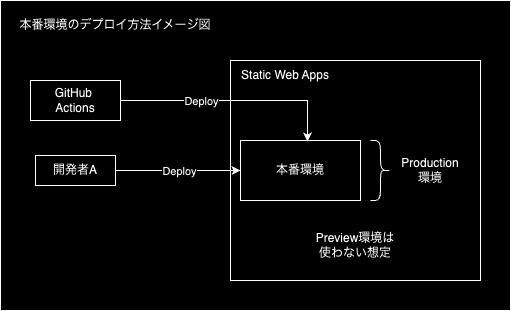

The diagram above was exported from draw.io. Its source (the exported page's mxGraphModel, read from the mxfile embedded in the PNG):
<mxGraphModel dx="1434" dy="765" grid="1" gridSize="10" guides="1" tooltips="1" connect="1" arrows="1" fold="1" page="1" pageScale="1" pageWidth="827" pageHeight="1169" math="0" shadow="0">
  <root>
    <mxCell id="0" />
    <mxCell id="1" parent="0" />
    <mxCell id="KGERIGThwvE2qasfUlDp-57" value="" style="rounded=0;whiteSpace=wrap;html=1;" parent="1" vertex="1">
      <mxGeometry x="70" y="140" width="510" height="310" as="geometry" />
    </mxCell>
    <mxCell id="KGERIGThwvE2qasfUlDp-40" value="" style="rounded=0;whiteSpace=wrap;html=1;" parent="1" vertex="1">
      <mxGeometry x="300" y="200" width="250" height="220" as="geometry" />
    </mxCell>
    <mxCell id="KGERIGThwvE2qasfUlDp-1" value="本番環境" style="rounded=0;whiteSpace=wrap;html=1;" parent="1" vertex="1">
      <mxGeometry x="310" y="280" width="120" height="60" as="geometry" />
    </mxCell>
    <mxCell id="KGERIGThwvE2qasfUlDp-3" value="本番環境のデプロイ方法イメージ図" style="text;html=1;strokeColor=none;fillColor=none;align=center;verticalAlign=middle;whiteSpace=wrap;rounded=0;" parent="1" vertex="1">
      <mxGeometry x="80" y="150" width="210" height="30" as="geometry" />
    </mxCell>
    <mxCell id="KGERIGThwvE2qasfUlDp-7" value="Production環境" style="text;html=1;strokeColor=none;fillColor=none;align=center;verticalAlign=middle;whiteSpace=wrap;rounded=0;" parent="1" vertex="1">
      <mxGeometry x="470" y="295" width="60" height="30" as="geometry" />
    </mxCell>
    <mxCell id="KGERIGThwvE2qasfUlDp-14" value="開発者A" style="rounded=0;whiteSpace=wrap;html=1;" parent="1" vertex="1">
      <mxGeometry x="105" y="295" width="80" height="30" as="geometry" />
    </mxCell>
    <mxCell id="KGERIGThwvE2qasfUlDp-35" value="GitHub&amp;nbsp;&lt;br&gt;Actions" style="rounded=0;whiteSpace=wrap;html=1;" parent="1" vertex="1">
      <mxGeometry x="100" y="220" width="90" height="40" as="geometry" />
    </mxCell>
    <mxCell id="KGERIGThwvE2qasfUlDp-41" value="Static Web Apps" style="text;html=1;strokeColor=none;fillColor=none;align=center;verticalAlign=middle;whiteSpace=wrap;rounded=0;" parent="1" vertex="1">
      <mxGeometry x="300" y="200" width="110" height="30" as="geometry" />
    </mxCell>
    <mxCell id="KGERIGThwvE2qasfUlDp-42" value="" style="shape=curlyBracket;whiteSpace=wrap;html=1;rounded=1;flipH=1;labelPosition=right;verticalLabelPosition=middle;align=left;verticalAlign=middle;" parent="1" vertex="1">
      <mxGeometry x="440" y="280" width="20" height="60" as="geometry" />
    </mxCell>
    <mxCell id="KGERIGThwvE2qasfUlDp-53" value="" style="endArrow=classic;html=1;rounded=0;exitX=1;exitY=0.5;exitDx=0;exitDy=0;entryX=0.558;entryY=0.017;entryDx=0;entryDy=0;entryPerimeter=0;" parent="1" source="KGERIGThwvE2qasfUlDp-35" target="KGERIGThwvE2qasfUlDp-1" edge="1">
      <mxGeometry relative="1" as="geometry">
        <mxPoint x="250" y="404.5" as="sourcePoint" />
        <mxPoint x="330" y="405" as="targetPoint" />
        <Array as="points">
          <mxPoint x="377" y="240" />
        </Array>
      </mxGeometry>
    </mxCell>
    <mxCell id="KGERIGThwvE2qasfUlDp-54" value="Deploy" style="edgeLabel;resizable=0;html=1;align=center;verticalAlign=middle;" parent="KGERIGThwvE2qasfUlDp-53" connectable="0" vertex="1">
      <mxGeometry relative="1" as="geometry">
        <mxPoint x="-34" as="offset" />
      </mxGeometry>
    </mxCell>
    <mxCell id="nAQAxe3DQnU_imu0u896-3" value="Preview環境は&lt;br&gt;使わない想定" style="text;html=1;strokeColor=none;fillColor=none;align=center;verticalAlign=middle;whiteSpace=wrap;rounded=0;" parent="1" vertex="1">
      <mxGeometry x="360" y="370" width="130" height="30" as="geometry" />
    </mxCell>
    <mxCell id="nAQAxe3DQnU_imu0u896-5" value="" style="endArrow=classic;html=1;rounded=0;entryX=0;entryY=0.5;entryDx=0;entryDy=0;exitX=1;exitY=0.5;exitDx=0;exitDy=0;" parent="1" source="KGERIGThwvE2qasfUlDp-14" target="KGERIGThwvE2qasfUlDp-1" edge="1">
      <mxGeometry relative="1" as="geometry">
        <mxPoint x="180" y="375" as="sourcePoint" />
        <mxPoint x="387" y="291" as="targetPoint" />
        <Array as="points" />
      </mxGeometry>
    </mxCell>
    <mxCell id="nAQAxe3DQnU_imu0u896-6" value="Deploy" style="edgeLabel;resizable=0;html=1;align=center;verticalAlign=middle;" parent="nAQAxe3DQnU_imu0u896-5" connectable="0" vertex="1">
      <mxGeometry relative="1" as="geometry" />
    </mxCell>
  </root>
</mxGraphModel>